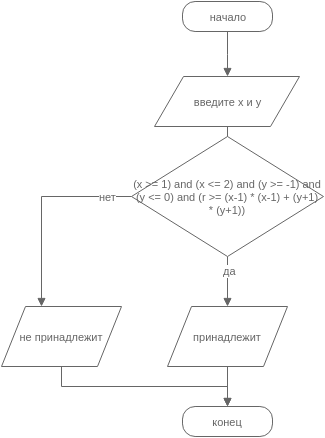

The diagram above was exported from draw.io. Its source (the exported page's mxGraphModel, read from the mxfile embedded in the PNG):
<mxGraphModel dx="880" dy="454" grid="1" gridSize="10" guides="1" tooltips="1" connect="1" arrows="1" fold="1" page="1" pageScale="1" pageWidth="826" pageHeight="1169" background="#ffffff" math="0" shadow="0">
  <root>
    <mxCell id="0" />
    <mxCell id="1" parent="0" />
    <mxCell id="6" style="edgeStyle=orthogonalEdgeStyle;rounded=0;html=1;endArrow=block;endFill=1;endSize=6;jettySize=auto;orthogonalLoop=1;strokeColor=#666666;strokeWidth=1;fontSize=11;fontColor=#666666;" edge="1" parent="1" source="3" target="4">
      <mxGeometry relative="1" as="geometry" />
    </mxCell>
    <mxCell id="3" value="начало" style="rounded=1;whiteSpace=wrap;html=1;strokeColor=#666666;fontSize=11;fontColor=#666666;arcSize=42;" vertex="1" parent="1">
      <mxGeometry x="341" y="35" width="90" height="30" as="geometry" />
    </mxCell>
    <mxCell id="8" style="edgeStyle=orthogonalEdgeStyle;rounded=0;html=1;endArrow=block;endFill=1;endSize=6;jettySize=auto;orthogonalLoop=1;strokeColor=#666666;strokeWidth=1;fontSize=11;fontColor=#666666;" edge="1" parent="1" source="4" target="7">
      <mxGeometry relative="1" as="geometry" />
    </mxCell>
    <mxCell id="4" value="&lt;div&gt;введите x и y&lt;/div&gt;" style="shape=parallelogram;whiteSpace=wrap;html=1;rounded=0;strokeColor=#666666;fontSize=11;fontColor=#666666;" vertex="1" parent="1">
      <mxGeometry x="313" y="110" width="145" height="50" as="geometry" />
    </mxCell>
    <mxCell id="10" style="edgeStyle=orthogonalEdgeStyle;rounded=0;html=1;endArrow=block;endFill=1;endSize=6;jettySize=auto;orthogonalLoop=1;strokeColor=#666666;strokeWidth=1;fontSize=11;fontColor=#666666;" edge="1" parent="1" source="7" target="14">
      <mxGeometry relative="1" as="geometry">
        <mxPoint x="386" y="340" as="targetPoint" />
        <Array as="points" />
      </mxGeometry>
    </mxCell>
    <mxCell id="19" value="да" style="text;html=1;resizable=0;points=[];align=center;verticalAlign=middle;labelBackgroundColor=#ffffff;fontSize=11;fontColor=#666666;" vertex="1" connectable="0" parent="10">
      <mxGeometry x="-0.44" y="2" relative="1" as="geometry">
        <mxPoint as="offset" />
      </mxGeometry>
    </mxCell>
    <mxCell id="17" style="edgeStyle=orthogonalEdgeStyle;rounded=0;html=1;endArrow=block;endFill=1;endSize=6;jettySize=auto;orthogonalLoop=1;strokeColor=#666666;strokeWidth=1;fontSize=11;fontColor=#666666;" edge="1" parent="1" source="7" target="30">
      <mxGeometry relative="1" as="geometry">
        <mxPoint x="200" y="340" as="targetPoint" />
        <Array as="points">
          <mxPoint x="200" y="230" />
        </Array>
      </mxGeometry>
    </mxCell>
    <mxCell id="18" value="нет" style="text;html=1;resizable=0;points=[];align=center;verticalAlign=middle;labelBackgroundColor=#ffffff;fontSize=11;fontColor=#666666;" vertex="1" connectable="0" parent="17">
      <mxGeometry x="-0.763" relative="1" as="geometry">
        <mxPoint as="offset" />
      </mxGeometry>
    </mxCell>
    <mxCell id="7" value="(x &amp;gt;= 1) and (x &amp;lt;= 2) and (y &amp;gt;= -1) and (y &amp;lt;= 0) and (r &amp;gt;= (x-1) * (x-1) + (y+1) * (y+1))" style="rhombus;whiteSpace=wrap;html=1;rounded=0;strokeColor=#666666;fontSize=11;fontColor=#666666;" vertex="1" parent="1">
      <mxGeometry x="290" y="170" width="192" height="120" as="geometry" />
    </mxCell>
    <mxCell id="28" style="edgeStyle=orthogonalEdgeStyle;rounded=0;html=1;entryX=0.5;entryY=0;endArrow=block;endFill=1;endSize=6;jettySize=auto;orthogonalLoop=1;strokeColor=#666666;strokeWidth=1;fontSize=11;fontColor=#666666;" edge="1" parent="1" source="14" target="25">
      <mxGeometry relative="1" as="geometry" />
    </mxCell>
    <mxCell id="14" value="принадлежит" style="shape=parallelogram;whiteSpace=wrap;html=1;rounded=0;strokeColor=#666666;fontSize=11;fontColor=#666666;" vertex="1" parent="1">
      <mxGeometry x="326" y="340" width="120" height="60" as="geometry" />
    </mxCell>
    <mxCell id="25" value="конец" style="rounded=1;whiteSpace=wrap;html=1;strokeColor=#666666;fontSize=11;fontColor=#666666;arcSize=42;" vertex="1" parent="1">
      <mxGeometry x="341" y="440" width="90" height="30" as="geometry" />
    </mxCell>
    <mxCell id="31" style="edgeStyle=orthogonalEdgeStyle;rounded=0;html=1;entryX=0.5;entryY=0;endArrow=block;endFill=1;endSize=6;jettySize=auto;orthogonalLoop=1;strokeColor=#666666;strokeWidth=1;fontSize=11;fontColor=#666666;exitX=0.5;exitY=1;" edge="1" parent="1" source="30" target="25">
      <mxGeometry relative="1" as="geometry">
        <Array as="points">
          <mxPoint x="220" y="420" />
          <mxPoint x="386" y="420" />
        </Array>
      </mxGeometry>
    </mxCell>
    <mxCell id="30" value="&lt;span&gt;не принадлежит&lt;/span&gt;" style="shape=parallelogram;whiteSpace=wrap;html=1;rounded=0;strokeColor=#666666;fontSize=11;fontColor=#666666;" vertex="1" parent="1">
      <mxGeometry x="160" y="340" width="120" height="60" as="geometry" />
    </mxCell>
  </root>
</mxGraphModel>